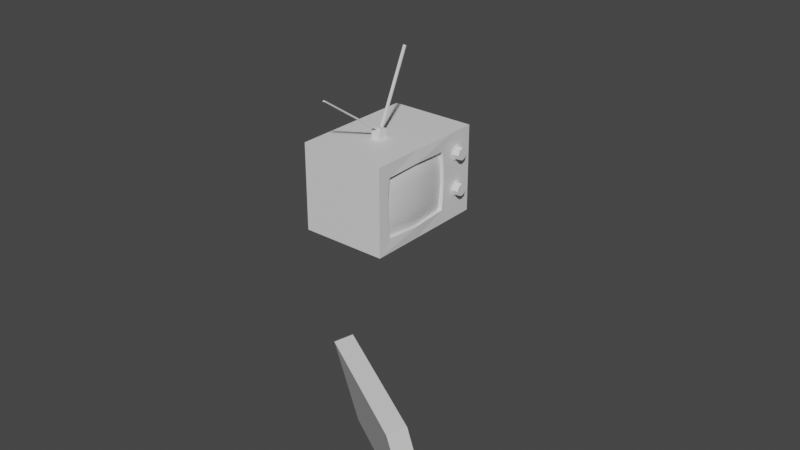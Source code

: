 # Source: TVs.blend  (saved by Blender 2.81.16; exported with 4.5.12 LTS)
import bpy
from mathutils import Matrix  # noqa: F401  (used for matrix-valued properties, if any)

bpy.ops.wm.read_factory_settings(use_empty=True)
scene = bpy.context.scene
scene.name = 'Scene'

# ---- collections
col_collection = bpy.data.collections.new('Collection'); scene.collection.children.link(col_collection)

# ---- images (referenced by path relative to the original .blend; pixels are not part of the script)
import os
ASSET_DIR = os.environ.get("B2B_ASSET_DIR", "")  # directory of the original .blend (textures are referenced by path, not embedded)
HERE = os.path.dirname(os.path.abspath(__file__))  # packed textures are extracted next to this script under _unpacked/

def load_image(name, relpath, width, height, colorspace="sRGB"):
    """Load a texture the original file referenced (path relative to the .blend, or extracted next to this script)."""
    p = next((c for c in (os.path.join(HERE, relpath), os.path.join(ASSET_DIR, relpath)) if relpath and os.path.exists(c)), "")
    if p:
        img = bpy.data.images.load(p, check_existing=True)
        img.name = name
    else:  # same state as the original file: an image datablock whose file is absent (Cycles renders it pink)
        img = bpy.data.images.new(name, width, height)
        img.source = "FILE"
        img.filepath = "//" + (relpath or name)
    img.colorspace_settings.name = colorspace
    return img
img_50339r_jpg = load_image('50339r.jpg', '50339r.jpg', 1024, 1024, 'sRGB')

# ---- materials (node trees are filled in below, after node groups)
mat_mat_tv_ascreen = bpy.data.materials.new('mat_tv AScreen')
mat_mat_tv_ascreen.alpha_threshold = 0.0
mat_mat_tv_ascreen.use_transparent_shadow = False
mat_mat_tv_ascreen.line_color = (0.0, 0.0, 0.0, 1.0)
mat_mat_tv_body = bpy.data.materials.new('mat_tv Body')
mat_mat_tv_body.use_transparent_shadow = False
mat_mat_picture = bpy.data.materials.new('mat_picture')
mat_mat_picture.use_transparent_shadow = False
mat_mat_imageframe = bpy.data.materials.new('mat_imageframe')
mat_mat_imageframe.use_transparent_shadow = False

# ---- material node trees
mat_mat_tv_ascreen.use_nodes = True; mat_mat_tv_ascreen.node_tree.nodes.clear()
_N = mat_mat_tv_ascreen.node_tree.nodes; _L = mat_mat_tv_ascreen.node_tree.links
n0 = _N.new('ShaderNodeOutputMaterial'); n0.name = 'Material Output'; n0.location = (300, 300)
n1 = _N.new('ShaderNodeBsdfPrincipled'); n1.name = 'Principled BSDF'; n1.location = (10, 300)
n1.distribution = 'GGX'
n1.subsurface_method = 'BURLEY'
n1.inputs[2].default_value = 0.4
n1.inputs[3].default_value = 1.45
n1.inputs[13].default_value = 0.6743
n1.inputs[27].default_value = (0.0, 0.0, 0.0, 1.0)
n1.inputs[28].default_value = 1.0
_L.new(n1.outputs[0], n0.inputs[0])
n0.is_active_output = True
mat_mat_tv_body.use_nodes = True; mat_mat_tv_body.node_tree.nodes.clear()
_N = mat_mat_tv_body.node_tree.nodes; _L = mat_mat_tv_body.node_tree.links
n0 = _N.new('ShaderNodeOutputMaterial'); n0.name = 'Material Output'; n0.location = (300, 300)
n1 = _N.new('ShaderNodeBsdfPrincipled'); n1.name = 'Principled BSDF'; n1.location = (10, 300)
n1.distribution = 'GGX'
n1.subsurface_method = 'BURLEY'
n1.inputs[3].default_value = 1.45
n1.inputs[27].default_value = (0.0, 0.0, 0.0, 1.0)
n1.inputs[28].default_value = 1.0
_L.new(n1.outputs[0], n0.inputs[0])
n0.is_active_output = True
mat_mat_picture.use_nodes = True; mat_mat_picture.node_tree.nodes.clear()
_N = mat_mat_picture.node_tree.nodes; _L = mat_mat_picture.node_tree.links
n0 = _N.new('ShaderNodeOutputMaterial'); n0.name = 'Material Output'; n0.location = (360, 300)
n1 = _N.new('ShaderNodeBsdfPrincipled'); n1.name = 'Principled BSDF'; n1.location = (70, 300)
n1.distribution = 'GGX'
n1.subsurface_method = 'BURLEY'
n1.inputs[3].default_value = 1.45
n1.inputs[27].default_value = (0.0, 0.0, 0.0, 1.0)
n1.inputs[28].default_value = 1.0
n2 = _N.new('ShaderNodeTexImage'); n2.name = 'Image Texture'; n2.location = (-220, 275)
n2.image = img_50339r_jpg
_L.new(n1.outputs[0], n0.inputs[0])
_L.new(n2.outputs[0], n1.inputs[0])
n0.is_active_output = True
mat_mat_imageframe.use_nodes = True; mat_mat_imageframe.node_tree.nodes.clear()
_N = mat_mat_imageframe.node_tree.nodes; _L = mat_mat_imageframe.node_tree.links
n0 = _N.new('ShaderNodeOutputMaterial'); n0.name = 'Material Output'; n0.location = (300, 300)
n1 = _N.new('ShaderNodeBsdfPrincipled'); n1.name = 'Principled BSDF'; n1.location = (10, 300)
n1.distribution = 'GGX'
n1.subsurface_method = 'BURLEY'
n1.inputs[3].default_value = 1.45
n1.inputs[27].default_value = (0.0, 0.0, 0.0, 1.0)
n1.inputs[28].default_value = 1.0
_L.new(n1.outputs[0], n0.inputs[0])
n0.is_active_output = True

# ---- world
world_world = bpy.data.worlds.new('World'); scene.world = world_world
world_world.use_nodes = True; world_world.node_tree.nodes.clear()
_N = world_world.node_tree.nodes; _L = world_world.node_tree.links
n0 = _N.new('ShaderNodeOutputWorld'); n0.name = 'World Output'; n0.location = (300, 300)
n1 = _N.new('ShaderNodeBackground'); n1.name = 'Background'; n1.location = (10, 300)
n1.inputs[0].default_value = (0.05088, 0.05088, 0.05088, 1.0)
_L.new(n1.outputs[0], n0.inputs[0])
n0.is_active_output = True
world_world.color = (0.05088, 0.05088, 0.05088)
world_world.use_sun_shadow = False
world_world.sun_shadow_jitter_overblur = 0.0

# ---- meshes
me_cube = bpy.data.meshes.new('Cube')
me_cube.from_pydata([(1.0, 1.395, 2.033), (1.0, 1.395, 0.03287), (-1.0, 1.395, 2.033), (-1.0, 1.395, 0.03287), (-1.0, -1.525, 2.033), (-1.0, -1.525, 0.03287), (-1.0, 0.8029, 0.03287), (-1.0, 0.8029, 2.033), (1.0, -1.525, 2.033), (1.0, -1.525, 0.03287), (1.0, 0.8029, 2.033), (1.0, 0.8029, 0.03287), (1.0, -1.214, 1.71), (1.0, -1.214, 0.3555), (0.1067, -0.361, 2.263), (-0.1067, -0.361, 2.263), (1.0, 0.4924, 1.71), (1.0, 0.4924, 0.3555), (-0.1067, -0.361, 2.033), (-1.0, -0.361, 0.03287), (1.0, -0.361, 2.033), (-1.0, -0.361, 2.033), (1.0, -0.361, 0.03287), (1.025, -0.361, 1.75), (0.1067, -0.361, 2.033), (1.025, -0.361, 0.3154), (0.1067, -0.2368, 2.033), (1.0, 1.395, 1.033), (-1.0, -1.525, 1.033), (1.0, -1.525, 1.033), (-1.0, 1.395, 1.033), (1.0, 0.8029, 1.033), (-1.0, 0.8029, 1.033), (1.0, -1.261, 1.033), (0.1067, -0.4852, 2.033), (-0.1067, -0.2368, 2.033), (-0.1067, -0.4852, 2.033), (-1.0, -0.361, 1.033), (0.9036, -1.214, 1.71), (0.9161, -1.261, 1.033), (0.9036, -1.214, 0.3555), (0.9419, -0.361, 1.75), (0.9419, -0.361, 0.3154), (-0.03079, -0.4569, 2.238), (-0.03079, -0.43, 2.255), (0.03079, -0.265, 2.238), (0.03079, -0.2919, 2.255), (-0.03079, -0.2919, 2.255), (-0.03079, -0.265, 2.238), (0.03079, -0.43, 2.255), (0.03079, -0.4569, 2.238), (-0.1067, -0.2525, 2.231), (-0.1067, -0.3044, 2.263), (0.1067, -0.3044, 2.263), (0.1067, -0.2525, 2.231), (0.1067, -0.4694, 2.231), (0.1067, -0.4175, 2.263), (-0.1067, -0.4175, 2.263), (-0.1067, -0.4694, 2.231), (-0.03079, 0.4731, 3.8), (-0.03079, 0.4462, 3.816), (0.03079, 0.4462, 3.816), (0.03079, 0.4731, 3.8), (0.03079, -1.971, 3.285), (0.03079, -1.944, 3.301), (-0.03079, -1.944, 3.301), (-0.03079, -1.971, 3.285), (1.023, 1.129, 0.7025), (1.023, 1.087, 0.804), (1.023, 0.986, 0.846), (1.023, 0.8845, 0.804), (1.023, 0.8424, 0.7025), (1.023, 0.8845, 0.601), (1.023, 0.986, 0.559), (1.023, 1.087, 0.601), (1.151, 1.129, 0.7025), (1.151, 1.087, 0.804), (1.151, 0.986, 0.846), (1.151, 0.8845, 0.804), (1.151, 0.8424, 0.7025), (1.151, 0.8845, 0.601), (1.151, 0.986, 0.559), (1.151, 1.087, 0.601), (1.023, 1.167, 0.7025), (1.023, 1.114, 0.8307), (1.023, 0.986, 0.8837), (1.023, 0.8578, 0.8307), (1.023, 0.8047, 0.7025), (1.023, 0.8578, 0.5743), (1.023, 0.986, 0.5213), (1.023, 1.114, 0.5743), (1.0, 0.5389, 1.033), (0.9161, 0.5389, 1.033), (0.9036, 0.4924, 0.3555), (0.9036, 0.4924, 1.71), (1.0, 0.53, 1.34), (1.0, 0.53, 0.7258), (0.9104, 0.53, 1.34), (0.9104, 0.53, 0.7258), (-1.0, -1.525, 1.486), (-1.0, -1.525, 0.5796), (-1.0, -0.361, 0.5796), (-1.0, -0.361, 1.486), (1.0, -1.252, 0.7258), (1.0, -1.252, 1.34), (1.0, -1.525, 0.5796), (1.0, -1.525, 1.486), (1.0, 0.8029, 0.5796), (1.0, 0.8029, 1.486), (-1.0, 0.8029, 0.5796), (-1.0, 0.8029, 1.486), (1.0, 1.395, 0.5796), (1.0, 1.395, 1.486), (-1.0, 1.395, 0.5796), (-1.0, 1.395, 1.486), (0.9104, -1.252, 0.7258), (0.9104, -1.252, 1.34), (0.9952, 1.167, 0.7025), (0.9952, 1.114, 0.8307), (0.9952, 0.986, 0.8837), (0.9952, 0.8578, 0.8307), (0.9952, 0.8047, 0.7025), (0.9952, 0.8578, 0.5743), (0.9952, 0.986, 0.5213), (0.9952, 1.114, 0.5743), (1.022, 1.125, 1.533), (1.022, 1.083, 1.634), (1.022, 0.9811, 1.676), (1.022, 0.8796, 1.634), (1.022, 0.8376, 1.533), (1.022, 0.8796, 1.431), (1.022, 0.9811, 1.389), (1.022, 1.083, 1.431), (1.15, 1.125, 1.533), (1.15, 1.083, 1.634), (1.15, 0.9811, 1.676), (1.15, 0.8796, 1.634), (1.15, 0.8376, 1.533), (1.15, 0.8796, 1.431), (1.15, 0.9811, 1.389), (1.15, 1.083, 1.431), (1.022, 1.162, 1.533), (1.022, 1.109, 1.661), (1.022, 0.9811, 1.714), (1.022, 0.8529, 1.661), (1.022, 0.7998, 1.533), (1.022, 0.8529, 1.405), (1.022, 0.9811, 1.352), (1.022, 1.109, 1.405), (0.9941, 1.162, 1.533), (0.9941, 1.109, 1.661), (0.9941, 0.9811, 1.714), (0.9941, 0.8529, 1.661), (0.9941, 0.7998, 1.533), (0.9941, 0.8529, 1.405), (0.9941, 0.9811, 1.352), (0.9941, 1.109, 1.405)], [], [(20, 21, 4, 8), (29, 106, 99, 28), (32, 110, 114, 30), (19, 22, 9, 5), (23, 16, 10, 20), (30, 114, 112, 27), (27, 112, 108, 31), (3, 1, 11, 6), (37, 102, 110, 32), (0, 2, 7, 10), (36, 34, 55, 58), (25, 13, 9, 22), (91, 96, 107, 31), (24, 26, 54, 53, 14), (26, 24, 18, 35), (24, 34, 36, 18), (91, 95, 97, 92), (33, 104, 106, 29), (13, 25, 42, 40), (96, 91, 92, 98), (17, 25, 22, 11), (33, 103, 115, 39), (28, 99, 102, 37), (12, 23, 20, 8), (6, 11, 22, 19), (10, 7, 21, 20), (100, 28, 37, 101), (23, 12, 38, 41), (103, 33, 29, 105), (104, 33, 39, 116), (25, 17, 93, 42), (95, 91, 31, 108), (16, 23, 41, 94), (101, 37, 32, 109), (111, 27, 31, 107), (113, 30, 27, 111), (109, 32, 30, 113), (105, 29, 28, 100), (14, 15, 57, 56), (26, 35, 51, 54), (34, 24, 14, 56, 55), (35, 18, 15, 52, 51), (53, 52, 15, 14), (49, 44, 65, 64), (43, 50, 63, 66), (18, 36, 58, 57, 15), (47, 48, 51, 52), (46, 47, 52, 53), (45, 46, 53, 54), (48, 45, 54, 51), (49, 50, 55, 56), (44, 49, 56, 57), (43, 44, 57, 58), (50, 43, 58, 55), (60, 61, 62, 59), (64, 65, 66, 63), (45, 48, 59, 62), (47, 46, 61, 60), (44, 43, 66, 65), (50, 49, 64, 63), (46, 45, 62, 61), (48, 47, 60, 59), (67, 68, 76, 75), (74, 67, 75, 82), (72, 73, 81, 80), (70, 71, 79, 78), (68, 69, 77, 76), (73, 74, 82, 81), (71, 72, 80, 79), (69, 70, 78, 77), (77, 78, 75, 76), (78, 79, 82, 75), (79, 80, 81, 82), (68, 67, 83, 84), (67, 74, 90, 83), (73, 72, 88, 89), (71, 70, 86, 87), (69, 68, 84, 85), (74, 73, 89, 90), (72, 71, 87, 88), (70, 69, 85, 86), (95, 16, 94, 97), (96, 17, 11, 107), (17, 96, 98, 93), (99, 4, 21, 102), (9, 105, 100, 5), (5, 100, 101, 19), (102, 21, 7, 110), (103, 13, 40, 115), (104, 12, 8, 106), (13, 103, 105, 9), (106, 8, 4, 99), (1, 111, 107, 11), (16, 95, 108, 10), (19, 101, 109, 6), (110, 7, 2, 114), (3, 113, 111, 1), (112, 0, 10, 108), (6, 109, 113, 3), (114, 2, 0, 112), (12, 104, 116, 38), (90, 89, 123, 124), (88, 87, 121, 122), (86, 85, 119, 120), (84, 83, 117, 118), (83, 90, 124, 117), (89, 88, 122, 123), (87, 86, 120, 121), (85, 84, 118, 119), (125, 126, 134, 133), (132, 125, 133, 140), (130, 131, 139, 138), (128, 129, 137, 136), (126, 127, 135, 134), (131, 132, 140, 139), (129, 130, 138, 137), (127, 128, 136, 135), (135, 136, 133, 134), (136, 137, 140, 133), (137, 138, 139, 140), (126, 125, 141, 142), (125, 132, 148, 141), (131, 130, 146, 147), (129, 128, 144, 145), (127, 126, 142, 143), (132, 131, 147, 148), (130, 129, 145, 146), (128, 127, 143, 144), (148, 147, 155, 156), (146, 145, 153, 154), (144, 143, 151, 152), (142, 141, 149, 150), (141, 148, 156, 149), (147, 146, 154, 155), (145, 144, 152, 153), (143, 142, 150, 151)])
me_cube.polygons.foreach_set('material_index', [1, 1, 1, 1, 1, 1, 1, 1, 1, 1, 1, 1, 1, 1, 1, 1, 1, 1, 1, 1, 1, 1, 1, 1, 1, 1, 1, 1, 1, 1, 1, 1, 1, 1, 1, 1, 1, 1, 1, 1, 1, 1, 1, 1, 1, 1, 1, 1, 1, 1, 1, 1, 1, 1, 1, 1, 1, 1, 1, 1, 1, 1, 1, 1, 1, 1, 1, 1, 1, 1, 1, 1, 1, 1, 1, 1, 1, 1, 1, 1, 1, 1, 1, 1, 1, 1, 1, 1, 1, 1, 1, 1, 1, 1, 1, 1, 1, 1, 1, 1, 1, 1, 1, 1, 1, 1, 1, 1, 1, 1, 1, 1, 1, 1, 1, 1, 1, 1, 1, 1, 1, 1, 1, 1, 1, 1, 1, 1, 1, 1, 1, 1, 1, 1, 1, 1])
_k = set([(38, 41), (38, 116), (39, 115), (39, 116), (40, 42), (40, 115), (41, 94), (42, 93), (92, 97), (92, 98), (93, 98), (94, 97)])
me_cube.attributes.new('sharp_edge', 'BOOLEAN', 'EDGE').data.foreach_set('value', [ (min(e.vertices), max(e.vertices)) in _k for e in me_cube.edges])
_uv = me_cube.uv_layers.new(name='UVMap')
_uv.uv.foreach_set('vector', [0.375, 0.1546, 0.625, 0.1546, 0.625, 0.25, 0.375, 0.25, 0.5, 0.25, 0.5567, 0.25, 0.5567, 0.5, 0.5, 0.5, 0.5, 0.6908, 0.5567, 0.6908, 0.5567, 0.75, 0.5, 0.75, 0.375, 0.9046, 0.625, 0.9046, 0.625, 1.0, 0.375, 1.0, 0.3547, 0.6546, 0.3547, 0.5795, 0.375, 0.5592, 0.375, 0.6546, 0.75, 0.5, 0.8067, 0.5, 0.8067, 0.75, 0.75, 0.75, 0.25, 0.5, 0.3067, 0.5, 0.3067, 0.5592, 0.25, 0.5592, 0.375, 0.75, 0.625, 0.75, 0.625, 0.8092, 0.375, 0.8092, 0.5, 0.5954, 0.5567, 0.5954, 0.5567, 0.6908, 0.5, 0.6908, 0.375, 0.0, 0.625, 0.0, 0.625, 0.05918, 0.375, 0.05918, 0.625, 0.25, 0.375, 0.25, 0.375, 0.25, 0.625, 0.25, 0.1453, 0.6546, 0.1453, 0.7297, 0.125, 0.75, 0.125, 0.6546, 0.25, 0.5795, 0.2026, 0.5795, 0.1933, 0.5592, 0.25, 0.5592, 0.375, 0.1546, 0.375, 0.05918, 0.375, 0.05918, 0.375, 0.1036, 0.375, 0.1546, 0.375, 0.05918, 0.375, 0.1546, 0.625, 0.1546, 0.625, 0.05918, 0.375, 0.1546, 0.375, 0.25, 0.625, 0.25, 0.625, 0.1546, 0.25, 0.5795, 0.2974, 0.5795, 0.2974, 0.5795, 0.25, 0.5795, 0.25, 0.7297, 0.2974, 0.7297, 0.3067, 0.75, 0.25, 0.75, 0.1453, 0.7297, 0.1453, 0.6546, 0.1453, 0.6546, 0.1453, 0.7297, 0.2026, 0.5795, 0.25, 0.5795, 0.25, 0.5795, 0.2026, 0.5795, 0.1453, 0.5795, 0.1453, 0.6546, 0.125, 0.6546, 0.125, 0.5592, 0.25, 0.7297, 0.2026, 0.7297, 0.2026, 0.7297, 0.25, 0.7297, 0.5, 0.5, 0.5567, 0.5, 0.5567, 0.5954, 0.5, 0.5954, 0.3547, 0.7297, 0.3547, 0.6546, 0.375, 0.6546, 0.375, 0.75, 0.375, 0.8092, 0.625, 0.8092, 0.625, 0.9046, 0.375, 0.9046, 0.375, 0.05918, 0.625, 0.05918, 0.625, 0.1546, 0.375, 0.1546, 0.4433, 0.5, 0.5, 0.5, 0.5, 0.5954, 0.4433, 0.5954, 0.3547, 0.6546, 0.3547, 0.7297, 0.3547, 0.7297, 0.3547, 0.6546, 0.2026, 0.7297, 0.25, 0.7297, 0.25, 0.75, 0.1933, 0.75, 0.2974, 0.7297, 0.25, 0.7297, 0.25, 0.7297, 0.2974, 0.7297, 0.1453, 0.6546, 0.1453, 0.5795, 0.1453, 0.5795, 0.1453, 0.6546, 0.2974, 0.5795, 0.25, 0.5795, 0.25, 0.5592, 0.3067, 0.5592, 0.3547, 0.5795, 0.3547, 0.6546, 0.3547, 0.6546, 0.3547, 0.5795, 0.4433, 0.5954, 0.5, 0.5954, 0.5, 0.6908, 0.4433, 0.6908, 0.1933, 0.5, 0.25, 0.5, 0.25, 0.5592, 0.1933, 0.5592, 0.6933, 0.5, 0.75, 0.5, 0.75, 0.75, 0.6933, 0.75, 0.4433, 0.6908, 0.5, 0.6908, 0.5, 0.75, 0.4433, 0.75, 0.4433, 0.25, 0.5, 0.25, 0.5, 0.5, 0.4433, 0.5, 0.375, 0.1546, 0.625, 0.1546, 0.625, 0.2056, 0.375, 0.2056, 0.375, 0.05918, 0.625, 0.05918, 0.625, 0.05918, 0.375, 0.05918, 0.375, 0.25, 0.375, 0.1546, 0.375, 0.1546, 0.375, 0.2056, 0.375, 0.25, 0.625, 0.05918, 0.625, 0.1546, 0.625, 0.1546, 0.625, 0.1036, 0.625, 0.05918, 0.375, 0.1036, 0.625, 0.1036, 0.625, 0.1546, 0.375, 0.1546, 0.3882, 0.2163, 0.6118, 0.2163, 0.6118, 0.2163, 0.3882, 0.2163, 0.6118, 0.2393, 0.3882, 0.2393, 0.3882, 0.2393, 0.6118, 0.2393, 0.625, 0.1546, 0.625, 0.25, 0.625, 0.25, 0.625, 0.2056, 0.625, 0.1546, 0.6118, 0.09291, 0.6118, 0.06989, 0.625, 0.05918, 0.625, 0.1036, 0.3882, 0.09291, 0.6118, 0.09291, 0.625, 0.1036, 0.375, 0.1036, 0.3882, 0.06989, 0.3882, 0.09291, 0.375, 0.1036, 0.375, 0.05918, 0.6118, 0.06989, 0.3882, 0.06989, 0.375, 0.05918, 0.625, 0.05918, 0.3882, 0.2163, 0.3882, 0.2393, 0.375, 0.25, 0.375, 0.2056, 0.6118, 0.2163, 0.3882, 0.2163, 0.375, 0.2056, 0.625, 0.2056, 0.6118, 0.2393, 0.6118, 0.2163, 0.625, 0.2056, 0.625, 0.25, 0.3882, 0.2393, 0.6118, 0.2393, 0.625, 0.25, 0.375, 0.25, 0.6118, 0.09291, 0.3882, 0.09291, 0.3882, 0.06989, 0.6118, 0.06989, 0.3882, 0.2163, 0.6118, 0.2163, 0.6118, 0.2393, 0.3882, 0.2393, 0.3882, 0.06989, 0.6118, 0.06989, 0.6118, 0.06989, 0.3882, 0.06989, 0.6118, 0.09291, 0.3882, 0.09291, 0.3882, 0.09291, 0.6118, 0.09291, 0.6118, 0.2163, 0.6118, 0.2393, 0.6118, 0.2393, 0.6118, 0.2163, 0.3882, 0.2393, 0.3882, 0.2163, 0.3882, 0.2163, 0.3882, 0.2393, 0.3882, 0.09291, 0.3882, 0.06989, 0.3882, 0.06989, 0.3882, 0.09291, 0.6118, 0.06989, 0.6118, 0.09291, 0.6118, 0.09291, 0.6118, 0.06989, 0.0, 0.0, 0.0, 0.0, 0.0, 0.0, 0.0, 0.0, 0.0, 0.0, 0.0, 0.0, 0.0, 0.0, 0.0, 0.0, 0.0, 0.0, 0.0, 0.0, 0.0, 0.0, 0.0, 0.0, 0.0, 0.0, 0.0, 0.0, 0.0, 0.0, 0.0, 0.0, 0.0, 0.0, 0.0, 0.0, 0.0, 0.0, 0.0, 0.0, 0.0, 0.0, 0.0, 0.0, 0.0, 0.0, 0.0, 0.0, 0.0, 0.0, 0.0, 0.0, 0.0, 0.0, 0.0, 0.0, 0.0, 0.0, 0.0, 0.0, 0.0, 0.0, 0.0, 0.0, 0.0, 0.0, 0.0, 0.0, 0.0, 0.0, 0.0, 0.0, 0.0, 0.0, 0.0, 0.0, 0.0, 0.0, 0.0, 0.0, 0.0, 0.0, 0.0, 0.0, 0.0, 0.0, 0.0, 0.0, 0.0, 0.0, 0.0, 0.0, 0.0, 0.0, 0.0, 0.0, 0.0, 0.0, 0.0, 0.0, 0.0, 0.0, 0.0, 0.0, 0.0, 0.0, 0.0, 0.0, 0.0, 0.0, 0.0, 0.0, 0.0, 0.0, 0.0, 0.0, 0.0, 0.0, 0.0, 0.0, 0.0, 0.0, 0.0, 0.0, 0.0, 0.0, 0.0, 0.0, 0.0, 0.0, 0.0, 0.0, 0.0, 0.0, 0.0, 0.0, 0.0, 0.0, 0.0, 0.0, 0.0, 0.0, 0.0, 0.0, 0.0, 0.0, 0.0, 0.0, 0.0, 0.0, 0.0, 0.0, 0.2974, 0.5795, 0.3547, 0.5795, 0.3547, 0.5795, 0.2974, 0.5795, 0.2026, 0.5795, 0.1453, 0.5795, 0.125, 0.5592, 0.1933, 0.5592, 0.1453, 0.5795, 0.2026, 0.5795, 0.2026, 0.5795, 0.1453, 0.5795, 0.5567, 0.5, 0.625, 0.5, 0.625, 0.5954, 0.5567, 0.5954, 0.375, 0.25, 0.4433, 0.25, 0.4433, 0.5, 0.375, 0.5, 0.375, 0.5, 0.4433, 0.5, 0.4433, 0.5954, 0.375, 0.5954, 0.5567, 0.5954, 0.625, 0.5954, 0.625, 0.6908, 0.5567, 0.6908, 0.2026, 0.7297, 0.1453, 0.7297, 0.1453, 0.7297, 0.2026, 0.7297, 0.2974, 0.7297, 0.3547, 0.7297, 0.375, 0.75, 0.3067, 0.75, 0.1453, 0.7297, 0.2026, 0.7297, 0.1933, 0.75, 0.125, 0.75, 0.5567, 0.25, 0.625, 0.25, 0.625, 0.5, 0.5567, 0.5, 0.125, 0.5, 0.1933, 0.5, 0.1933, 0.5592, 0.125, 0.5592, 0.3547, 0.5795, 0.2974, 0.5795, 0.3067, 0.5592, 0.375, 0.5592, 0.375, 0.5954, 0.4433, 0.5954, 0.4433, 0.6908, 0.375, 0.6908, 0.5567, 0.6908, 0.625, 0.6908, 0.625, 0.75, 0.5567, 0.75, 0.625, 0.5, 0.6933, 0.5, 0.6933, 0.75, 0.625, 0.75, 0.3067, 0.5, 0.375, 0.5, 0.375, 0.5592, 0.3067, 0.5592, 0.375, 0.6908, 0.4433, 0.6908, 0.4433, 0.75, 0.375, 0.75, 0.8067, 0.5, 0.875, 0.5, 0.875, 0.75, 0.8067, 0.75, 0.3547, 0.7297, 0.2974, 0.7297, 0.2974, 0.7297, 0.3547, 0.7297, 0.0, 0.0, 0.0, 0.0, 0.0, 0.0, 0.0, 0.0, 0.0, 0.0, 0.0, 0.0, 0.0, 0.0, 0.0, 0.0, 0.0, 0.0, 0.0, 0.0, 0.0, 0.0, 0.0, 0.0, 0.0, 0.0, 0.0, 0.0, 0.0, 0.0, 0.0, 0.0, 0.0, 0.0, 0.0, 0.0, 0.0, 0.0, 0.0, 0.0, 0.0, 0.0, 0.0, 0.0, 0.0, 0.0, 0.0, 0.0, 0.0, 0.0, 0.0, 0.0, 0.0, 0.0, 0.0, 0.0, 0.0, 0.0, 0.0, 0.0, 0.0, 0.0, 0.0, 0.0, 0.0, 0.0, 0.0, 0.0, 0.0, 0.0, 0.0, 0.0, 0.0, 0.0, 0.0, 0.0, 0.0, 0.0, 0.0, 0.0, 0.0, 0.0, 0.0, 0.0, 0.0, 0.0, 0.0, 0.0, 0.0, 0.0, 0.0, 0.0, 0.0, 0.0, 0.0, 0.0, 0.0, 0.0, 0.0, 0.0, 0.0, 0.0, 0.0, 0.0, 0.0, 0.0, 0.0, 0.0, 0.0, 0.0, 0.0, 0.0, 0.0, 0.0, 0.0, 0.0, 0.0, 0.0, 0.0, 0.0, 0.0, 0.0, 0.0, 0.0, 0.0, 0.0, 0.0, 0.0, 0.0, 0.0, 0.0, 0.0, 0.0, 0.0, 0.0, 0.0, 0.0, 0.0, 0.0, 0.0, 0.0, 0.0, 0.0, 0.0, 0.0, 0.0, 0.0, 0.0, 0.0, 0.0, 0.0, 0.0, 0.0, 0.0, 0.0, 0.0, 0.0, 0.0, 0.0, 0.0, 0.0, 0.0, 0.0, 0.0, 0.0, 0.0, 0.0, 0.0, 0.0, 0.0, 0.0, 0.0, 0.0, 0.0, 0.0, 0.0, 0.0, 0.0, 0.0, 0.0, 0.0, 0.0, 0.0, 0.0, 0.0, 0.0, 0.0, 0.0, 0.0, 0.0, 0.0, 0.0, 0.0, 0.0, 0.0, 0.0, 0.0, 0.0, 0.0, 0.0, 0.0, 0.0, 0.0, 0.0, 0.0, 0.0, 0.0, 0.0, 0.0, 0.0, 0.0, 0.0, 0.0, 0.0, 0.0, 0.0, 0.0, 0.0, 0.0, 0.0, 0.0, 0.0, 0.0, 0.0, 0.0, 0.0, 0.0, 0.0, 0.0, 0.0, 0.0, 0.0, 0.0, 0.0, 0.0, 0.0, 0.0, 0.0, 0.0, 0.0, 0.0, 0.0, 0.0, 0.0, 0.0, 0.0, 0.0, 0.0, 0.0, 0.0, 0.0, 0.0, 0.0, 0.0, 0.0, 0.0, 0.0, 0.0, 0.0, 0.0, 0.0, 0.0, 0.0, 0.0, 0.0, 0.0, 0.0, 0.0, 0.0, 0.0, 0.0, 0.0, 0.0, 0.0, 0.0, 0.0, 0.0, 0.0, 0.0, 0.0])
me_cube.materials.append(mat_mat_tv_ascreen)
me_cube.materials.append(mat_mat_tv_body)
me_cube.use_remesh_preserve_volume = False
me_cube.use_remesh_preserve_attributes = False
me_cube.use_mirror_vertex_groups = False
me_cube.update()
me_cube_001 = bpy.data.meshes.new('Cube.001')
me_cube_001.from_pydata([(0.9036, 0.4924, 1.71), (0.9036, 0.4924, 0.3555), (0.9161, 0.5389, 1.033), (0.9157, 0.4646, 0.3768), (0.9419, -0.361, 0.3154), (0.9419, -0.361, 1.75), (0.9291, -1.228, 1.033), (0.9157, -1.187, 0.3768), (0.9036, -1.214, 0.3555), (0.9161, -1.261, 1.033), (0.9036, -1.214, 1.71), (0.9157, -1.187, 1.689), (0.9104, 0.53, 1.34), (0.9104, 0.53, 0.7258), (0.9231, 0.4993, 0.7355), (0.9231, 0.4993, 1.33), (0.9104, -1.252, 0.7258), (0.9104, -1.252, 1.34), (0.9157, 0.4646, 1.689), (0.9527, -0.361, 1.746), (0.9527, -0.361, 0.3198), (0.9291, 0.5064, 1.033), (1.03, -0.361, 1.033), (0.9951, -0.361, 0.7097), (0.9951, -0.361, 1.356), (0.9231, -1.221, 1.33), (0.9231, -1.221, 0.7355)], [], [(9, 16, 26, 6), (5, 10, 11, 19), (4, 1, 3, 20), (21, 14, 13, 2), (8, 4, 20, 7), (0, 5, 19, 18), (15, 21, 2, 12), (17, 9, 6, 25), (18, 15, 12, 0), (14, 3, 1, 13), (16, 8, 7, 26), (10, 17, 25, 11), (22, 24, 25, 6), (21, 15, 24, 22), (14, 21, 22, 23), (23, 22, 6, 26), (15, 18, 19, 24), (3, 14, 23, 20), (24, 19, 11, 25), (20, 23, 26, 7)])
me_cube_001.polygons.foreach_set('use_smooth', [True] * 20)
_k = set([(0, 5), (0, 12), (1, 4), (1, 13), (2, 12), (2, 13), (4, 8), (5, 10), (8, 16), (9, 16), (9, 17), (10, 17)])
me_cube_001.attributes.new('sharp_edge', 'BOOLEAN', 'EDGE').data.foreach_set('value', [ (min(e.vertices), max(e.vertices)) in _k for e in me_cube_001.edges])
_uv = me_cube_001.uv_layers.new(name='UVMap')
_uv.uv.foreach_set('vector', [0.03196, 0.5169, 0.03196, 0.3164, 0.04811, 0.3221, 0.04884, 0.5163, 0.5107, 0.968, 0.06627, 0.9579, 0.08041, 0.9435, 0.5107, 0.9652, 0.4893, 0.03196, 0.9337, 0.04211, 0.9196, 0.05652, 0.4893, 0.03479, 0.9512, 0.4837, 0.943, 0.2899, 0.9589, 0.283, 0.968, 0.4831, 0.04603, 0.0741, 0.4893, 0.03196, 0.4893, 0.03479, 0.0608, 0.08747, 0.954, 0.9259, 0.5107, 0.968, 0.5107, 0.9652, 0.9392, 0.9125, 0.9519, 0.6779, 0.9512, 0.4837, 0.968, 0.4831, 0.968, 0.6836, 0.04114, 0.717, 0.03196, 0.5169, 0.04884, 0.5163, 0.057, 0.7101, 0.9392, 0.9125, 0.9519, 0.6779, 0.968, 0.6836, 0.954, 0.9259, 0.943, 0.2899, 0.9196, 0.05652, 0.9337, 0.04211, 0.9589, 0.283, 0.03196, 0.3164, 0.04603, 0.0741, 0.0608, 0.08747, 0.04811, 0.3221, 0.06627, 0.9579, 0.04114, 0.717, 0.057, 0.7101, 0.08041, 0.9435, 0.5, 0.5, 0.5048, 0.7109, 0.057, 0.7101, 0.04884, 0.5163, 0.9512, 0.4837, 0.9519, 0.6779, 0.5048, 0.7109, 0.5, 0.5, 0.943, 0.2899, 0.9512, 0.4837, 0.5, 0.5, 0.4952, 0.2891, 0.4952, 0.2891, 0.5, 0.5, 0.04884, 0.5163, 0.04811, 0.3221, 0.9519, 0.6779, 0.9392, 0.9125, 0.5107, 0.9652, 0.5048, 0.7109, 0.9196, 0.05652, 0.943, 0.2899, 0.4952, 0.2891, 0.4893, 0.03479, 0.5048, 0.7109, 0.5107, 0.9652, 0.08041, 0.9435, 0.057, 0.7101, 0.4893, 0.03479, 0.4952, 0.2891, 0.04811, 0.3221, 0.0608, 0.08747])
me_cube_001.materials.append(mat_mat_tv_ascreen)
me_cube_001.use_remesh_preserve_volume = False
me_cube_001.use_remesh_preserve_attributes = False
me_cube_001.use_mirror_vertex_groups = False
me_cube_001.update()
me_cube_002 = bpy.data.meshes.new('Cube.002')
me_cube_002.from_pydata([(-0.0278, 0.8203, -1.214), (-0.3802, -0.7274, -1.214), (-0.0278, 0.8203, 1.214), (-0.3802, -0.7274, 1.214), (0.2328, 0.6065, -1.064), (-0.05275, -0.6475, -1.064), (0.2328, 0.6065, 1.064), (-0.05275, -0.6475, 1.064), (-0.08618, -0.7943, 1.214), (0.2662, 0.7533, 1.214), (0.2662, 0.7533, -1.214), (-0.08618, -0.7943, -1.214), (-0.1188, -0.6325, 1.064), (0.1667, 0.6216, 1.064), (0.1667, 0.6216, -1.064), (-0.1188, -0.6325, -1.064)], [], [(0, 1, 3, 2), (2, 3, 8, 9), (7, 5, 15, 12), (10, 11, 1, 0), (2, 9, 10, 0), (8, 3, 1, 11), (7, 6, 9, 8), (6, 4, 10, 9), (5, 7, 8, 11), (4, 5, 11, 10), (13, 12, 15, 14), (6, 7, 12, 13), (5, 4, 14, 15), (4, 6, 13, 14)])
me_cube_002.polygons.foreach_set('material_index', [1, 1, 1, 1, 1, 1, 1, 1, 1, 1, 0, 1, 1, 1])
_uv = me_cube_002.uv_layers.new(name='UVMap')
_uv.uv.foreach_set('vector', [0.3863, 0.04527, 0.6137, 0.04527, 0.6137, 0.2726, 0.3863, 0.2726, 0.3863, 0.2726, 0.6137, 0.2726, 0.6137, 0.5, 0.3863, 0.5, 0.5921, 0.5141, 0.5921, 0.7133, 0.5921, 0.7133, 0.5921, 0.5141, 0.3863, 0.7274, 0.6137, 0.7274, 0.6137, 0.9547, 0.3863, 0.9547, 0.159, 0.5, 0.3863, 0.5, 0.3863, 0.7274, 0.159, 0.7274, 0.6137, 0.5, 0.841, 0.5, 0.841, 0.7274, 0.6137, 0.7274, 0.5921, 0.5141, 0.4079, 0.5141, 0.3863, 0.5, 0.6137, 0.5, 0.4079, 0.5141, 0.4079, 0.7133, 0.3863, 0.7274, 0.3863, 0.5, 0.5921, 0.7133, 0.5921, 0.5141, 0.6137, 0.5, 0.6137, 0.7274, 0.4079, 0.7133, 0.5921, 0.7133, 0.6137, 0.7274, 0.3863, 0.7274, 0.9777, 0.02234, 0.9777, 0.9777, 0.02234, 0.9777, 0.02234, 0.02234, 0.4079, 0.5141, 0.5921, 0.5141, 0.5921, 0.5141, 0.4079, 0.5141, 0.5921, 0.7133, 0.4079, 0.7133, 0.4079, 0.7133, 0.5921, 0.7133, 0.4079, 0.7133, 0.4079, 0.5141, 0.4079, 0.5141, 0.4079, 0.7133])
me_cube_002.materials.append(mat_mat_picture)
me_cube_002.materials.append(mat_mat_imageframe)
me_cube_002.use_remesh_fix_poles = True
me_cube_002.use_remesh_preserve_attributes = False
me_cube_002.use_mirror_vertex_groups = False
me_cube_002.update()

# ---- objects
ob_tv = bpy.data.objects.new('TV', me_cube)
ob_tvscreen = bpy.data.objects.new('TVScreen', me_cube_001)
ob_tv_model = bpy.data.objects.new('TV_Model', None)
ob_frame = bpy.data.objects.new('_frame', me_cube_002)
ob_parent_policymakeritems = bpy.data.objects.new('_parent_policymakerItems', None)

# ---- transforms, parenting, visibility, modifiers, constraints
ob_tv.parent = ob_tv_model
ob_tv.location = (0.0, 0.0, 0.0)
ob_tv.rotation_euler = (1.571, -0.0, 0.0)
ob_tv.lock_rotations_4d = False
ob_tv.empty_display_type = 'ARROWS'
ob_tv.lineart.crease_threshold = 0.0
ob_tvscreen.parent = ob_tv_model
ob_tvscreen.location = (0.0, 0.0, 0.0)
ob_tvscreen.rotation_euler = (1.571, -0.0, 0.0)
ob_tvscreen.lock_rotations_4d = False
ob_tvscreen.empty_display_type = 'ARROWS'
ob_tvscreen.lineart.crease_threshold = 0.0
ob_tv_model.parent = ob_parent_policymakeritems
ob_tv_model.location = (0.0, 0.0, 0.0)
ob_tv_model.lineart.crease_threshold = 0.0
ob_frame.parent = ob_parent_policymakeritems
ob_frame.location = (5.261, -0.8595, -6.367)
ob_frame.rotation_euler = (4.224e-08, -1.037, -7.401e-08)
ob_frame.lineart.crease_threshold = 0.0
ob_parent_policymakeritems.location = (0.0, 0.0, 0.0)
ob_parent_policymakeritems.rotation_euler = (-1.571, -0.0, 0.0)
ob_parent_policymakeritems.lineart.crease_threshold = 0.0

# ---- collection membership
col_collection.objects.link(ob_tv)
col_collection.objects.link(ob_tvscreen)
col_collection.objects.link(ob_tv_model)
col_collection.objects.link(ob_frame)
col_collection.objects.link(ob_parent_policymakeritems)

# ---- scene / render settings (as saved in the file)
scene.frame_start = 1; scene.frame_end = 250; scene.frame_set(1)
scene.render.engine = 'BLENDER_EEVEE_NEXT'
scene.cycles.use_denoising = False
scene.cycles.samples = 128
scene.cycles.sampling_pattern = 'TABULATED_SOBOL'
scene.cycles.use_adaptive_sampling = False
scene.cycles.use_light_tree = False
scene.view_settings.view_transform = 'Filmic'
bpy.context.view_layer.update()

# ---- added for rendering (the .blend has no active camera and no usable light): camera, sun
cam_auto = bpy.data.cameras.new('AutoCamera')
cam_auto.lens = 50.0
cam_auto.sensor_width = 36.0
cam_auto.clip_end = 1000.0
ob_auto_camera = bpy.data.objects.new('AutoCamera', cam_auto)
scene.collection.objects.link(ob_auto_camera)
ob_auto_camera.location = (13.8821, -16.352, 10.8535)
ob_auto_camera.rotation_euler = (1.09748, -7.21219e-08, 0.694738)
scene.camera = ob_auto_camera
light_auto_sun = bpy.data.lights.new('AutoSun', 'SUN')
light_auto_sun.energy = 3.0
light_auto_sun.angle = 0.0523599
ob_auto_sun = bpy.data.objects.new('AutoSun', light_auto_sun)
scene.collection.objects.link(ob_auto_sun)
ob_auto_sun.rotation_euler = (0.872665, 0.174533, 0.523599)
bpy.context.view_layer.update()
